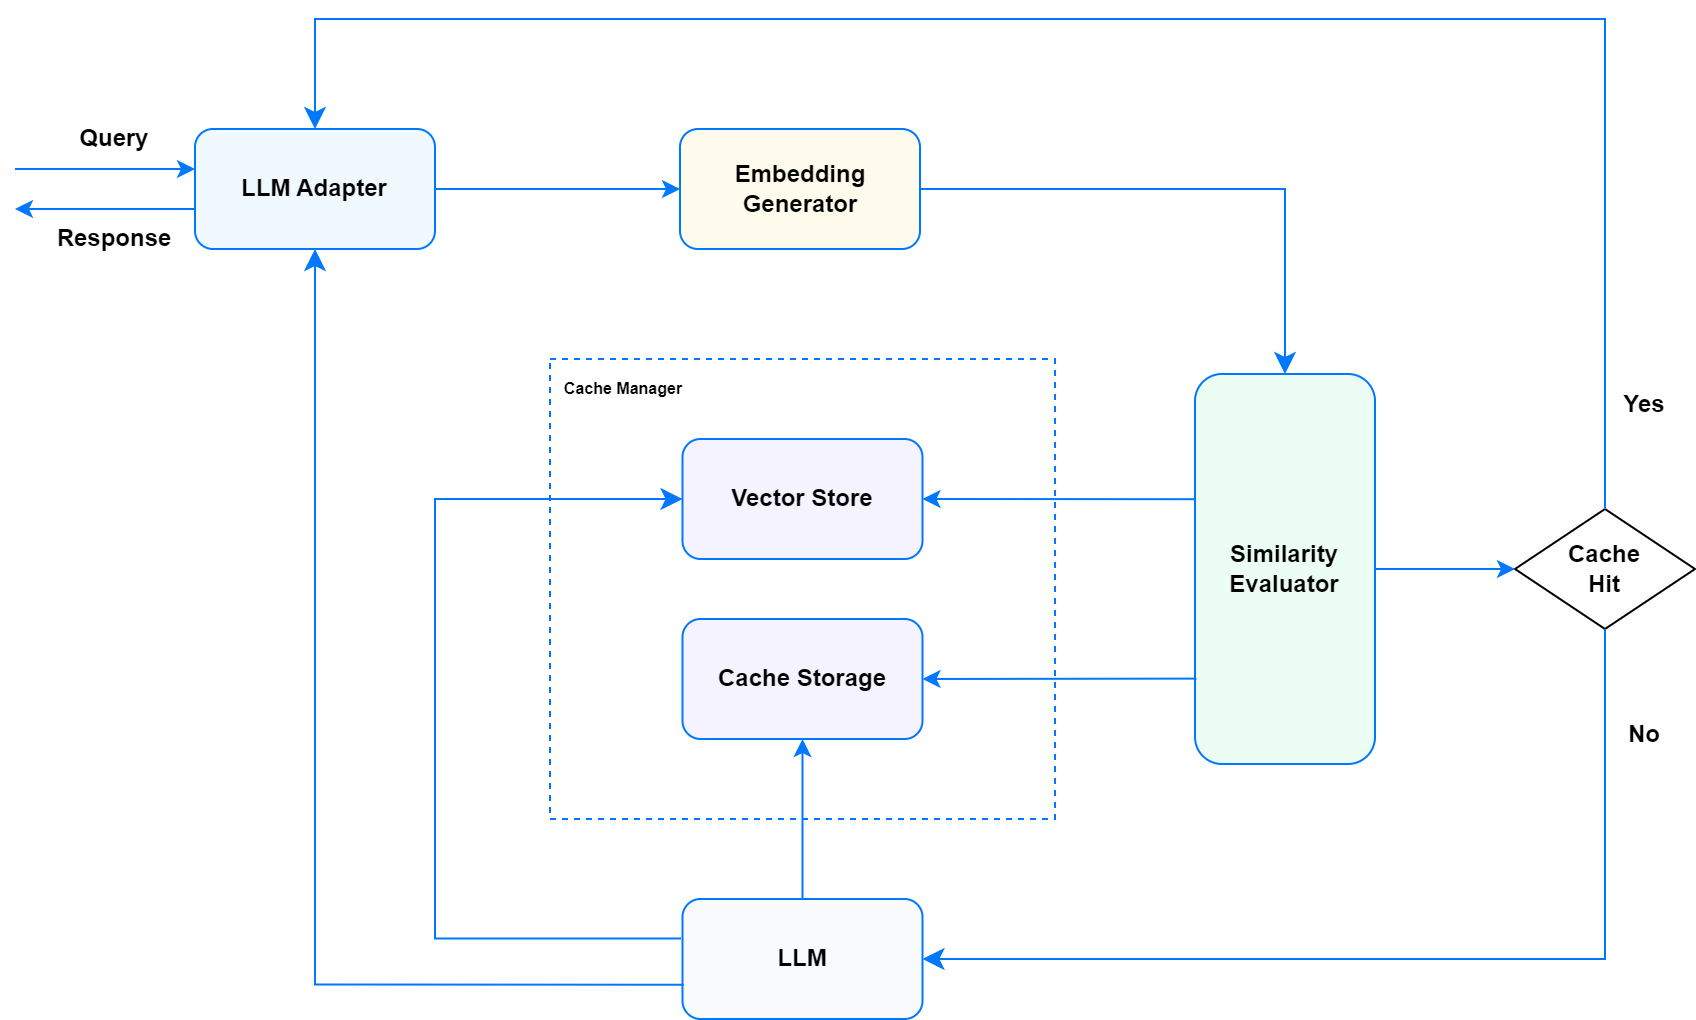

The diagram above was exported from draw.io. Its source (the exported page's mxGraphModel, read from the mxfile embedded in the PNG):
<mxGraphModel dx="1386" dy="899" grid="1" gridSize="10" guides="1" tooltips="1" connect="1" arrows="1" fold="1" page="1" pageScale="1" pageWidth="850" pageHeight="1100" math="0" shadow="0">
  <root>
    <mxCell id="0" />
    <mxCell id="1" parent="0" />
    <mxCell id="21" value="" style="rounded=0;whiteSpace=wrap;html=1;strokeColor=#0077FF;fillColor=none;dashed=1;" parent="1" vertex="1">
      <mxGeometry x="357.5" y="290" width="252.5" height="230" as="geometry" />
    </mxCell>
    <mxCell id="4" value="&lt;b&gt;Vector Store&lt;/b&gt;" style="rounded=1;whiteSpace=wrap;html=1;fillColor=#f5f3ff;strokeColor=#0077FF;" parent="1" vertex="1">
      <mxGeometry x="423.75" y="330" width="120" height="60" as="geometry" />
    </mxCell>
    <mxCell id="10" value="&lt;b&gt;LLM Adapter&lt;/b&gt;" style="rounded=1;whiteSpace=wrap;html=1;fillColor=#f0f9ff;strokeColor=#0077FF;" parent="1" vertex="1">
      <mxGeometry x="180" y="175" width="120" height="60" as="geometry" />
    </mxCell>
    <mxCell id="11" value="&lt;b&gt;LLM&lt;/b&gt;" style="rounded=1;whiteSpace=wrap;html=1;fillColor=#f8fafb;strokeColor=#0077FF;" parent="1" vertex="1">
      <mxGeometry x="423.75" y="560" width="120" height="60" as="geometry" />
    </mxCell>
    <mxCell id="16" value="&lt;b&gt;Cache Storage&lt;/b&gt;" style="rounded=1;whiteSpace=wrap;html=1;fillColor=#f5f3ff;strokeColor=#0077FF;" parent="1" vertex="1">
      <mxGeometry x="423.75" y="420" width="120" height="60" as="geometry" />
    </mxCell>
    <mxCell id="22" value="&lt;b&gt;Similarity&lt;br&gt;Evaluator&lt;br&gt;&lt;/b&gt;" style="rounded=1;whiteSpace=wrap;html=1;fillColor=#ecfdf3;strokeColor=#0077FF;" parent="1" vertex="1">
      <mxGeometry x="680" y="297.5" width="90" height="195" as="geometry" />
    </mxCell>
    <mxCell id="23" value="&lt;b&gt;Embedding&lt;br&gt;Generator&lt;br&gt;&lt;/b&gt;" style="rounded=1;whiteSpace=wrap;html=1;fillColor=#fffbec;strokeColor=#0077FF;" parent="1" vertex="1">
      <mxGeometry x="422.5" y="175" width="120" height="60" as="geometry" />
    </mxCell>
    <mxCell id="34" value="&lt;b&gt;Cache&lt;br&gt;Hit&lt;/b&gt;" style="rhombus;whiteSpace=wrap;html=1;" parent="1" vertex="1">
      <mxGeometry x="840" y="365" width="90" height="60" as="geometry" />
    </mxCell>
    <mxCell id="35" value="" style="endArrow=classic;html=1;strokeColor=#0077FF;" parent="1" edge="1">
      <mxGeometry width="50" height="50" relative="1" as="geometry">
        <mxPoint x="90" y="195" as="sourcePoint" />
        <mxPoint x="180" y="195" as="targetPoint" />
      </mxGeometry>
    </mxCell>
    <mxCell id="37" value="Query" style="text;html=1;strokeColor=none;fillColor=none;align=center;verticalAlign=middle;whiteSpace=wrap;rounded=0;fontStyle=1" parent="1" vertex="1">
      <mxGeometry x="110" y="165" width="60" height="30" as="geometry" />
    </mxCell>
    <mxCell id="39" value="Response" style="text;html=1;strokeColor=none;fillColor=none;align=center;verticalAlign=middle;whiteSpace=wrap;rounded=0;fontStyle=1" parent="1" vertex="1">
      <mxGeometry x="110" y="215" width="60" height="30" as="geometry" />
    </mxCell>
    <mxCell id="40" value="" style="endArrow=none;html=1;startArrow=classic;startFill=1;endFill=0;strokeColor=#0077FF;" parent="1" edge="1">
      <mxGeometry width="50" height="50" relative="1" as="geometry">
        <mxPoint x="90" y="215" as="sourcePoint" />
        <mxPoint x="180" y="215" as="targetPoint" />
      </mxGeometry>
    </mxCell>
    <mxCell id="41" value="&lt;b&gt;Cache Manager&lt;/b&gt;" style="text;html=1;strokeColor=none;fillColor=none;align=center;verticalAlign=middle;whiteSpace=wrap;rounded=0;fontSize=8;" parent="1" vertex="1">
      <mxGeometry x="357.5" y="290" width="72.5" height="30" as="geometry" />
    </mxCell>
    <mxCell id="42" value="" style="endArrow=classic;html=1;strokeColor=#0077FF;fontSize=8;exitX=1;exitY=0.5;exitDx=0;exitDy=0;entryX=0;entryY=0.5;entryDx=0;entryDy=0;" parent="1" source="10" target="23" edge="1">
      <mxGeometry width="50" height="50" relative="1" as="geometry">
        <mxPoint x="420" y="390" as="sourcePoint" />
        <mxPoint x="470" y="340" as="targetPoint" />
      </mxGeometry>
    </mxCell>
    <mxCell id="43" value="" style="edgeStyle=segmentEdgeStyle;endArrow=classic;html=1;curved=0;rounded=0;endSize=8;startSize=8;strokeColor=#0077FF;fontSize=8;exitX=1;exitY=0.5;exitDx=0;exitDy=0;entryX=0.5;entryY=0;entryDx=0;entryDy=0;" parent="1" source="23" target="22" edge="1">
      <mxGeometry width="50" height="50" relative="1" as="geometry">
        <mxPoint x="550" y="490" as="sourcePoint" />
        <mxPoint x="600" y="440" as="targetPoint" />
      </mxGeometry>
    </mxCell>
    <mxCell id="44" value="" style="endArrow=classic;html=1;strokeColor=#0077FF;fontSize=8;entryX=1;entryY=0.5;entryDx=0;entryDy=0;exitX=0.005;exitY=0.321;exitDx=0;exitDy=0;exitPerimeter=0;" parent="1" source="22" target="4" edge="1">
      <mxGeometry width="50" height="50" relative="1" as="geometry">
        <mxPoint x="550" y="440" as="sourcePoint" />
        <mxPoint x="600" y="390" as="targetPoint" />
      </mxGeometry>
    </mxCell>
    <mxCell id="45" value="" style="endArrow=classic;html=1;strokeColor=#0077FF;fontSize=8;entryX=1;entryY=0.5;entryDx=0;entryDy=0;exitX=0.008;exitY=0.781;exitDx=0;exitDy=0;exitPerimeter=0;" parent="1" source="22" target="16" edge="1">
      <mxGeometry width="50" height="50" relative="1" as="geometry">
        <mxPoint x="680.45" y="449.89500000000004" as="sourcePoint" />
        <mxPoint x="543.75" y="449.8" as="targetPoint" />
      </mxGeometry>
    </mxCell>
    <mxCell id="46" value="" style="endArrow=classic;html=1;strokeColor=#0077FF;fontSize=8;entryX=0;entryY=0.5;entryDx=0;entryDy=0;exitX=1;exitY=0.5;exitDx=0;exitDy=0;" parent="1" source="22" target="34" edge="1">
      <mxGeometry width="50" height="50" relative="1" as="geometry">
        <mxPoint x="690.72" y="459.7950000000001" as="sourcePoint" />
        <mxPoint x="553.75" y="460" as="targetPoint" />
      </mxGeometry>
    </mxCell>
    <mxCell id="47" value="" style="endArrow=classic;html=1;strokeColor=#0077FF;fontSize=8;entryX=0.5;entryY=1;entryDx=0;entryDy=0;exitX=0.5;exitY=0;exitDx=0;exitDy=0;" parent="1" source="11" target="16" edge="1">
      <mxGeometry width="50" height="50" relative="1" as="geometry">
        <mxPoint x="780.0000000000002" y="405" as="sourcePoint" />
        <mxPoint x="850.0000000000002" y="405" as="targetPoint" />
      </mxGeometry>
    </mxCell>
    <mxCell id="49" value="" style="edgeStyle=segmentEdgeStyle;endArrow=none;html=1;curved=0;rounded=0;endSize=8;startSize=8;strokeColor=#0077FF;fontSize=8;exitX=1;exitY=0.5;exitDx=0;exitDy=0;startArrow=classic;startFill=1;endFill=0;" parent="1" source="11" target="34" edge="1">
      <mxGeometry width="50" height="50" relative="1" as="geometry">
        <mxPoint x="790" y="490" as="sourcePoint" />
        <mxPoint x="840" y="440" as="targetPoint" />
      </mxGeometry>
    </mxCell>
    <mxCell id="50" value="" style="edgeStyle=segmentEdgeStyle;endArrow=classic;html=1;curved=0;rounded=0;endSize=8;startSize=8;strokeColor=#0077FF;fontSize=8;entryX=0.5;entryY=1;entryDx=0;entryDy=0;exitX=0.004;exitY=0.714;exitDx=0;exitDy=0;exitPerimeter=0;" parent="1" source="11" target="10" edge="1">
      <mxGeometry width="50" height="50" relative="1" as="geometry">
        <mxPoint x="420" y="600" as="sourcePoint" />
        <mxPoint x="220" y="390" as="targetPoint" />
      </mxGeometry>
    </mxCell>
    <mxCell id="51" value="" style="edgeStyle=elbowEdgeStyle;elbow=horizontal;endArrow=classic;html=1;curved=0;rounded=0;endSize=8;startSize=8;strokeColor=#0077FF;fontSize=8;entryX=0;entryY=0.5;entryDx=0;entryDy=0;exitX=-0.006;exitY=0.33;exitDx=0;exitDy=0;exitPerimeter=0;" parent="1" source="11" target="4" edge="1">
      <mxGeometry width="50" height="50" relative="1" as="geometry">
        <mxPoint x="250" y="560" as="sourcePoint" />
        <mxPoint x="470" y="450" as="targetPoint" />
        <Array as="points">
          <mxPoint x="300" y="540" />
        </Array>
      </mxGeometry>
    </mxCell>
    <mxCell id="52" value="" style="edgeStyle=elbowEdgeStyle;elbow=vertical;endArrow=classic;html=1;curved=0;rounded=0;endSize=8;startSize=8;strokeColor=#0077FF;fontSize=8;exitX=0.5;exitY=0;exitDx=0;exitDy=0;entryX=0.5;entryY=0;entryDx=0;entryDy=0;" parent="1" source="34" target="10" edge="1">
      <mxGeometry width="50" height="50" relative="1" as="geometry">
        <mxPoint x="630" y="140" as="sourcePoint" />
        <mxPoint x="680" y="90" as="targetPoint" />
        <Array as="points">
          <mxPoint x="560" y="120" />
        </Array>
      </mxGeometry>
    </mxCell>
    <mxCell id="53" value="Yes" style="text;html=1;strokeColor=none;fillColor=none;align=center;verticalAlign=middle;whiteSpace=wrap;rounded=0;fontStyle=1" parent="1" vertex="1">
      <mxGeometry x="890" y="297.5" width="30" height="30" as="geometry" />
    </mxCell>
    <mxCell id="54" value="No" style="text;html=1;strokeColor=none;fillColor=none;align=center;verticalAlign=middle;whiteSpace=wrap;rounded=0;fontStyle=1" parent="1" vertex="1">
      <mxGeometry x="890" y="462.5" width="30" height="30" as="geometry" />
    </mxCell>
  </root>
</mxGraphModel>